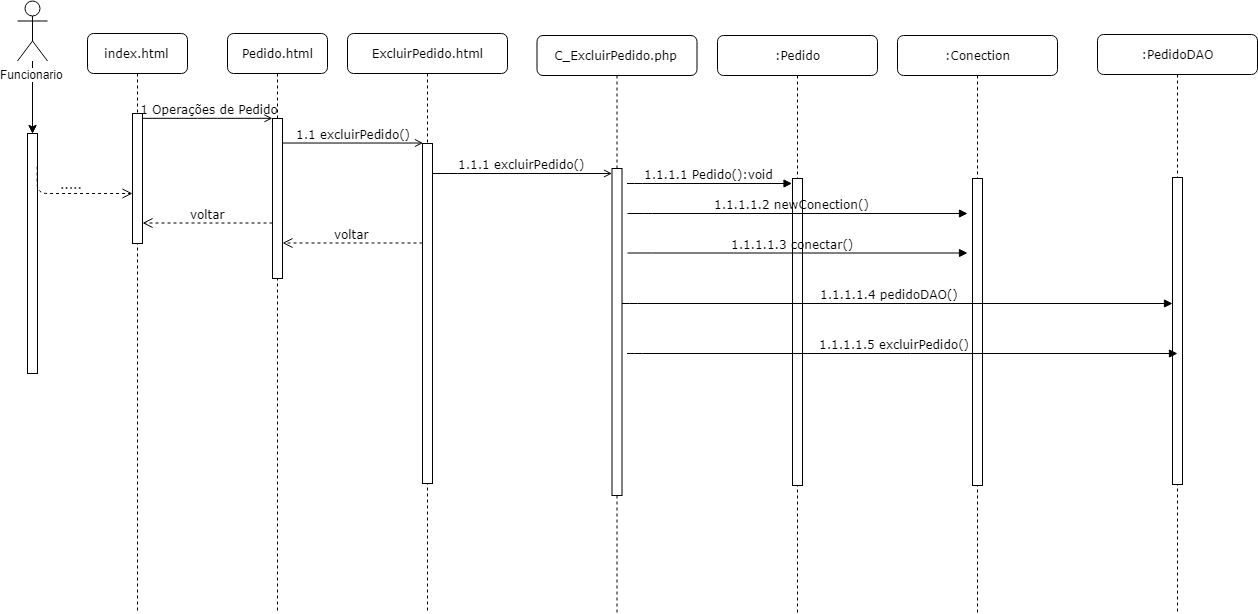

The diagram above was exported from draw.io. Its source (the exported page's mxGraphModel, read from the mxfile embedded in the PNG):
<mxGraphModel dx="988" dy="474" grid="1" gridSize="10" guides="1" tooltips="1" connect="1" arrows="1" fold="1" page="1" pageScale="1" pageWidth="1100" pageHeight="850" background="#ffffff" math="0" shadow="0">
  <root>
    <mxCell id="0" />
    <mxCell id="1" parent="0" />
    <mxCell id="7baba1c4bc27f4b0-2" value="Pedido.html" style="shape=umlLifeline;perimeter=lifelinePerimeter;whiteSpace=wrap;html=1;container=1;collapsible=0;recursiveResize=0;outlineConnect=0;rounded=1;shadow=0;comic=0;labelBackgroundColor=none;strokeColor=#000000;strokeWidth=1;fillColor=#FFFFFF;fontFamily=Verdana;fontSize=12;fontColor=#000000;align=center;" parent="1" vertex="1">
      <mxGeometry x="240" y="80" width="100" height="580" as="geometry" />
    </mxCell>
    <mxCell id="7baba1c4bc27f4b0-10" value="" style="html=1;points=[];perimeter=orthogonalPerimeter;rounded=0;shadow=0;comic=0;labelBackgroundColor=none;strokeColor=#000000;strokeWidth=1;fillColor=#FFFFFF;fontFamily=Verdana;fontSize=12;fontColor=#000000;align=center;" parent="7baba1c4bc27f4b0-2" vertex="1">
      <mxGeometry x="45" y="85" width="10" height="160" as="geometry" />
    </mxCell>
    <mxCell id="7baba1c4bc27f4b0-3" value="ExcluirPedido.html" style="shape=umlLifeline;perimeter=lifelinePerimeter;whiteSpace=wrap;html=1;container=1;collapsible=0;recursiveResize=0;outlineConnect=0;rounded=1;shadow=0;comic=0;labelBackgroundColor=none;strokeColor=#000000;strokeWidth=1;fillColor=#FFFFFF;fontFamily=Verdana;fontSize=12;fontColor=#000000;align=center;" parent="1" vertex="1">
      <mxGeometry x="360" y="80" width="160" height="578" as="geometry" />
    </mxCell>
    <mxCell id="7baba1c4bc27f4b0-13" value="" style="html=1;points=[];perimeter=orthogonalPerimeter;rounded=0;shadow=0;comic=0;labelBackgroundColor=none;strokeColor=#000000;strokeWidth=1;fillColor=#FFFFFF;fontFamily=Verdana;fontSize=12;fontColor=#000000;align=center;" parent="7baba1c4bc27f4b0-3" vertex="1">
      <mxGeometry x="75" y="110" width="10" height="340" as="geometry" />
    </mxCell>
    <mxCell id="7baba1c4bc27f4b0-8" value="index.html" style="shape=umlLifeline;perimeter=lifelinePerimeter;whiteSpace=wrap;html=1;container=1;collapsible=0;recursiveResize=0;outlineConnect=0;rounded=1;shadow=0;comic=0;labelBackgroundColor=none;strokeColor=#000000;strokeWidth=1;fillColor=#FFFFFF;fontFamily=Verdana;fontSize=12;fontColor=#000000;align=center;" parent="1" vertex="1">
      <mxGeometry x="100" y="80" width="100" height="580" as="geometry" />
    </mxCell>
    <mxCell id="7baba1c4bc27f4b0-9" value="" style="html=1;points=[];perimeter=orthogonalPerimeter;rounded=0;shadow=0;comic=0;labelBackgroundColor=none;strokeColor=#000000;strokeWidth=1;fillColor=#FFFFFF;fontFamily=Verdana;fontSize=12;fontColor=#000000;align=center;" parent="7baba1c4bc27f4b0-8" vertex="1">
      <mxGeometry x="45" y="80" width="10" height="130" as="geometry" />
    </mxCell>
    <mxCell id="7baba1c4bc27f4b0-17" value="1.1.1 e&lt;span&gt;xcluir&lt;/span&gt;P&lt;span&gt;edido&lt;/span&gt;()&lt;br&gt;" style="html=1;verticalAlign=bottom;endArrow=open;labelBackgroundColor=none;fontFamily=Verdana;fontSize=12;edgeStyle=elbowEdgeStyle;elbow=vertical;endFill=0;" parent="1" source="7baba1c4bc27f4b0-13" target="bYNLMvteOs6NzIEqrA_D-2" edge="1">
      <mxGeometry relative="1" as="geometry">
        <mxPoint x="510" y="220" as="sourcePoint" />
        <Array as="points">
          <mxPoint x="460" y="220" />
        </Array>
        <mxPoint x="610" y="220" as="targetPoint" />
      </mxGeometry>
    </mxCell>
    <mxCell id="7baba1c4bc27f4b0-11" value="&amp;nbsp;1 Operações de Pedido" style="html=1;verticalAlign=bottom;endArrow=open;entryX=0;entryY=0;labelBackgroundColor=none;fontFamily=Verdana;fontSize=12;edgeStyle=elbowEdgeStyle;elbow=vertical;endFill=0;" parent="1" source="7baba1c4bc27f4b0-9" target="7baba1c4bc27f4b0-10" edge="1">
      <mxGeometry relative="1" as="geometry">
        <mxPoint x="220" y="190" as="sourcePoint" />
      </mxGeometry>
    </mxCell>
    <mxCell id="7baba1c4bc27f4b0-14" value="1.1 e&lt;span&gt;xcluir&lt;/span&gt;&lt;span&gt;Pedido&lt;/span&gt;()" style="html=1;verticalAlign=bottom;endArrow=open;entryX=0;entryY=0;labelBackgroundColor=none;fontFamily=Verdana;fontSize=12;edgeStyle=elbowEdgeStyle;elbow=vertical;endFill=0;" parent="1" source="7baba1c4bc27f4b0-10" target="7baba1c4bc27f4b0-13" edge="1">
      <mxGeometry relative="1" as="geometry">
        <mxPoint x="370" y="200" as="sourcePoint" />
      </mxGeometry>
    </mxCell>
    <mxCell id="JnsLXF5jlQ2CHozRDcdP-46" value="" style="edgeStyle=orthogonalEdgeStyle;rounded=0;html=1;jettySize=auto;orthogonalLoop=1;" parent="1" source="JnsLXF5jlQ2CHozRDcdP-1" target="JnsLXF5jlQ2CHozRDcdP-2" edge="1">
      <mxGeometry relative="1" as="geometry" />
    </mxCell>
    <mxCell id="JnsLXF5jlQ2CHozRDcdP-47" value="" style="edgeStyle=orthogonalEdgeStyle;rounded=0;html=1;jettySize=auto;orthogonalLoop=1;" parent="1" source="JnsLXF5jlQ2CHozRDcdP-1" target="JnsLXF5jlQ2CHozRDcdP-2" edge="1">
      <mxGeometry relative="1" as="geometry" />
    </mxCell>
    <mxCell id="JnsLXF5jlQ2CHozRDcdP-1" value="Funcionario" style="shape=umlActor;verticalLabelPosition=bottom;labelBackgroundColor=#ffffff;verticalAlign=top;html=1;outlineConnect=0;" parent="1" vertex="1">
      <mxGeometry x="30" y="47.5" width="30" height="60" as="geometry" />
    </mxCell>
    <mxCell id="JnsLXF5jlQ2CHozRDcdP-2" value="" style="html=1;points=[];perimeter=orthogonalPerimeter;rounded=0;shadow=0;comic=0;labelBackgroundColor=none;strokeColor=#000000;strokeWidth=1;fillColor=#FFFFFF;fontFamily=Verdana;fontSize=12;fontColor=#000000;align=center;" parent="1" vertex="1">
      <mxGeometry x="40" y="180" width="10" height="240" as="geometry" />
    </mxCell>
    <mxCell id="JnsLXF5jlQ2CHozRDcdP-3" value="....." style="html=1;verticalAlign=bottom;endArrow=open;dashed=1;endSize=8;labelBackgroundColor=none;fontFamily=Verdana;fontSize=12;edgeStyle=elbowEdgeStyle;elbow=vertical;exitX=1;exitY=0.136;exitPerimeter=0;" parent="1" source="JnsLXF5jlQ2CHozRDcdP-2" target="7baba1c4bc27f4b0-9" edge="1">
      <mxGeometry relative="1" as="geometry">
        <mxPoint x="140" y="230" as="targetPoint" />
        <Array as="points">
          <mxPoint x="120" y="240" />
          <mxPoint x="185" y="269.5" />
        </Array>
        <mxPoint x="210" y="269.5" as="sourcePoint" />
      </mxGeometry>
    </mxCell>
    <mxCell id="JnsLXF5jlQ2CHozRDcdP-10" value="voltar" style="html=1;verticalAlign=bottom;endArrow=open;dashed=1;endSize=8;labelBackgroundColor=none;fontFamily=Verdana;fontSize=12;edgeStyle=elbowEdgeStyle;elbow=vertical;" parent="1" edge="1">
      <mxGeometry relative="1" as="geometry">
        <mxPoint x="155" y="269.5" as="targetPoint" />
        <Array as="points">
          <mxPoint x="230" y="269.5" />
          <mxPoint x="260" y="269.5" />
        </Array>
        <mxPoint x="285" y="269.5" as="sourcePoint" />
      </mxGeometry>
    </mxCell>
    <mxCell id="JnsLXF5jlQ2CHozRDcdP-11" value="voltar" style="html=1;verticalAlign=bottom;endArrow=open;dashed=1;endSize=8;labelBackgroundColor=none;fontFamily=Verdana;fontSize=12;edgeStyle=elbowEdgeStyle;elbow=vertical;" parent="1" edge="1">
      <mxGeometry relative="1" as="geometry">
        <mxPoint x="295" y="289.5" as="targetPoint" />
        <Array as="points">
          <mxPoint x="395" y="289.5" />
          <mxPoint x="380" y="289.5" />
          <mxPoint x="410" y="289.5" />
        </Array>
        <mxPoint x="435" y="289.5" as="sourcePoint" />
      </mxGeometry>
    </mxCell>
    <mxCell id="bYNLMvteOs6NzIEqrA_D-1" value="&lt;span&gt;C_&lt;/span&gt;Excluir&lt;span&gt;Pedido.php&lt;/span&gt;&lt;br&gt;" style="shape=umlLifeline;perimeter=lifelinePerimeter;whiteSpace=wrap;html=1;container=1;collapsible=0;recursiveResize=0;outlineConnect=0;rounded=1;shadow=0;comic=0;labelBackgroundColor=none;strokeColor=#000000;strokeWidth=1;fillColor=#FFFFFF;fontFamily=Verdana;fontSize=12;fontColor=#000000;align=center;" parent="1" vertex="1">
      <mxGeometry x="549.5" y="82" width="160" height="578" as="geometry" />
    </mxCell>
    <mxCell id="bYNLMvteOs6NzIEqrA_D-2" value="" style="html=1;points=[];perimeter=orthogonalPerimeter;rounded=0;shadow=0;comic=0;labelBackgroundColor=none;strokeColor=#000000;strokeWidth=1;fillColor=#FFFFFF;fontFamily=Verdana;fontSize=12;fontColor=#000000;align=center;" parent="bYNLMvteOs6NzIEqrA_D-1" vertex="1">
      <mxGeometry x="75" y="133" width="10" height="327" as="geometry" />
    </mxCell>
    <mxCell id="bYNLMvteOs6NzIEqrA_D-3" value=":Pedido&lt;br&gt;" style="shape=umlLifeline;perimeter=lifelinePerimeter;whiteSpace=wrap;html=1;container=1;collapsible=0;recursiveResize=0;outlineConnect=0;rounded=1;shadow=0;comic=0;labelBackgroundColor=none;strokeColor=#000000;strokeWidth=1;fillColor=#FFFFFF;fontFamily=Verdana;fontSize=12;fontColor=#000000;align=center;" parent="1" vertex="1">
      <mxGeometry x="730" y="82" width="160" height="578" as="geometry" />
    </mxCell>
    <mxCell id="bYNLMvteOs6NzIEqrA_D-4" value="" style="html=1;points=[];perimeter=orthogonalPerimeter;rounded=0;shadow=0;comic=0;labelBackgroundColor=none;strokeColor=#000000;strokeWidth=1;fillColor=#FFFFFF;fontFamily=Verdana;fontSize=12;fontColor=#000000;align=center;" parent="bYNLMvteOs6NzIEqrA_D-3" vertex="1">
      <mxGeometry x="75" y="143" width="10" height="307" as="geometry" />
    </mxCell>
    <mxCell id="bYNLMvteOs6NzIEqrA_D-5" value="1.1.1.1 Pedido():void&lt;br&gt;" style="html=1;verticalAlign=bottom;endArrow=block;labelBackgroundColor=none;fontFamily=Verdana;fontSize=12;edgeStyle=elbowEdgeStyle;elbow=vertical;" parent="1" edge="1">
      <mxGeometry relative="1" as="geometry">
        <mxPoint x="639.5" y="230" as="sourcePoint" />
        <Array as="points">
          <mxPoint x="654.5" y="230" />
        </Array>
        <mxPoint x="804.5000000000002" y="230" as="targetPoint" />
      </mxGeometry>
    </mxCell>
    <mxCell id="roKO5xkevdAOsud61_3_-6" value=":Conection&lt;br&gt;" style="shape=umlLifeline;perimeter=lifelinePerimeter;whiteSpace=wrap;html=1;container=1;collapsible=0;recursiveResize=0;outlineConnect=0;rounded=1;shadow=0;comic=0;labelBackgroundColor=none;strokeColor=#000000;strokeWidth=1;fillColor=#FFFFFF;fontFamily=Verdana;fontSize=12;fontColor=#000000;align=center;" vertex="1" parent="1">
      <mxGeometry x="910" y="82" width="160" height="578" as="geometry" />
    </mxCell>
    <mxCell id="roKO5xkevdAOsud61_3_-7" value="" style="html=1;points=[];perimeter=orthogonalPerimeter;rounded=0;shadow=0;comic=0;labelBackgroundColor=none;strokeColor=#000000;strokeWidth=1;fillColor=#FFFFFF;fontFamily=Verdana;fontSize=12;fontColor=#000000;align=center;" vertex="1" parent="roKO5xkevdAOsud61_3_-6">
      <mxGeometry x="75" y="143" width="10" height="307" as="geometry" />
    </mxCell>
    <mxCell id="roKO5xkevdAOsud61_3_-9" value=":PedidoDAO&lt;br&gt;" style="shape=umlLifeline;perimeter=lifelinePerimeter;whiteSpace=wrap;html=1;container=1;collapsible=0;recursiveResize=0;outlineConnect=0;rounded=1;shadow=0;comic=0;labelBackgroundColor=none;strokeColor=#000000;strokeWidth=1;fillColor=#FFFFFF;fontFamily=Verdana;fontSize=12;fontColor=#000000;align=center;" vertex="1" parent="1">
      <mxGeometry x="1110" y="81" width="160" height="578" as="geometry" />
    </mxCell>
    <mxCell id="roKO5xkevdAOsud61_3_-10" value="" style="html=1;points=[];perimeter=orthogonalPerimeter;rounded=0;shadow=0;comic=0;labelBackgroundColor=none;strokeColor=#000000;strokeWidth=1;fillColor=#FFFFFF;fontFamily=Verdana;fontSize=12;fontColor=#000000;align=center;" vertex="1" parent="roKO5xkevdAOsud61_3_-9">
      <mxGeometry x="75" y="143" width="10" height="307" as="geometry" />
    </mxCell>
    <mxCell id="roKO5xkevdAOsud61_3_-15" value="1.1.1.1.3 conectar()&lt;br&gt;" style="html=1;verticalAlign=bottom;endArrow=block;labelBackgroundColor=none;fontFamily=Verdana;fontSize=12;edgeStyle=elbowEdgeStyle;elbow=vertical;" edge="1" parent="1">
      <mxGeometry x="-0.0303" relative="1" as="geometry">
        <mxPoint x="640" y="299.5" as="sourcePoint" />
        <Array as="points">
          <mxPoint x="655" y="299.5" />
        </Array>
        <mxPoint x="980" y="299.5" as="targetPoint" />
        <mxPoint as="offset" />
      </mxGeometry>
    </mxCell>
    <mxCell id="roKO5xkevdAOsud61_3_-16" value="1.1.1.1.2 newConection()&lt;br&gt;" style="html=1;verticalAlign=bottom;endArrow=block;labelBackgroundColor=none;fontFamily=Verdana;fontSize=12;edgeStyle=elbowEdgeStyle;elbow=vertical;" edge="1" parent="1">
      <mxGeometry x="-0.0303" relative="1" as="geometry">
        <mxPoint x="640" y="260" as="sourcePoint" />
        <Array as="points">
          <mxPoint x="655" y="260" />
        </Array>
        <mxPoint x="980" y="260" as="targetPoint" />
        <mxPoint as="offset" />
      </mxGeometry>
    </mxCell>
    <mxCell id="roKO5xkevdAOsud61_3_-17" value="1.1.1.1.4 pedidoDAO()&lt;br&gt;" style="html=1;verticalAlign=bottom;endArrow=block;labelBackgroundColor=none;fontFamily=Verdana;fontSize=12;edgeStyle=elbowEdgeStyle;elbow=vertical;" edge="1" parent="1" target="roKO5xkevdAOsud61_3_-10">
      <mxGeometry x="-0.0303" relative="1" as="geometry">
        <mxPoint x="634.5" y="350" as="sourcePoint" />
        <Array as="points">
          <mxPoint x="649.5" y="350" />
        </Array>
        <mxPoint x="799.5000000000002" y="350" as="targetPoint" />
        <mxPoint as="offset" />
      </mxGeometry>
    </mxCell>
    <mxCell id="roKO5xkevdAOsud61_3_-18" value="1.1.1.1.5 e&lt;span&gt;xcluir&lt;/span&gt;&lt;span&gt;Pedido&lt;/span&gt;()&lt;br&gt;" style="html=1;verticalAlign=bottom;endArrow=block;labelBackgroundColor=none;fontFamily=Verdana;fontSize=12;edgeStyle=elbowEdgeStyle;elbow=vertical;" edge="1" parent="1">
      <mxGeometry x="-0.0303" relative="1" as="geometry">
        <mxPoint x="639.5000000000002" y="400" as="sourcePoint" />
        <Array as="points">
          <mxPoint x="654.5" y="400" />
        </Array>
        <mxPoint x="1190" y="400" as="targetPoint" />
        <mxPoint as="offset" />
      </mxGeometry>
    </mxCell>
  </root>
</mxGraphModel>